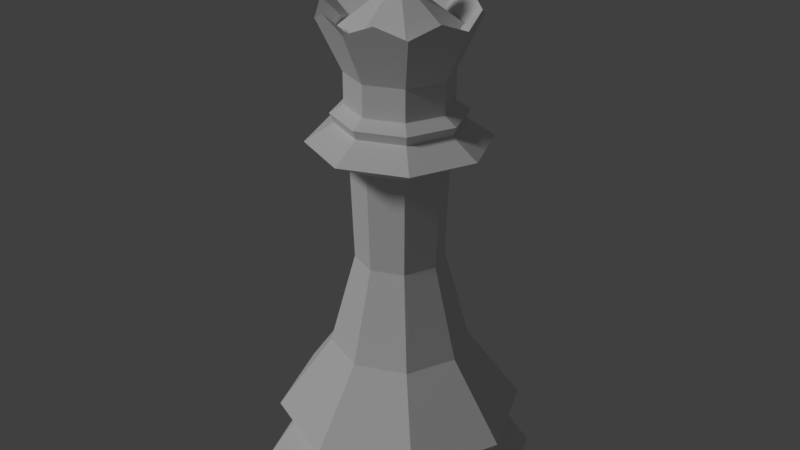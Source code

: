 # Source: ChessPieceQueen.blend  (saved by Blender 2.79.0; exported with 4.5.12 LTS)
import bpy
from mathutils import Matrix  # noqa: F401  (used for matrix-valued properties, if any)

bpy.ops.wm.read_factory_settings(use_empty=True)
scene = bpy.context.scene
scene.name = 'Scene'

# ---- collections
col_collection_1 = bpy.data.collections.new('Collection 1'); scene.collection.children.link(col_collection_1)

# ---- world
world_world = bpy.data.worlds.new('World'); scene.world = world_world
world_world.color = (0.05088, 0.05088, 0.05088)
world_world.use_sun_shadow = False
world_world.sun_shadow_jitter_overblur = 0.0
world_world.cycles.sampling_method = 'MANUAL'

# ---- lights
light_sun = bpy.data.lights.new('Sun', 'SUN')
light_sun.transmission_factor = 0.0
light_sun.angle = 0.1993
light_sun.energy = 1.0
light_sun.shadow_buffer_clip_start = 0.5
light_sun.shadow_soft_size = 0.1
light_sun.shadow_cascade_max_distance = 1000.0

# ---- meshes
me_cylinder = bpy.data.meshes.new('Cylinder')
me_cylinder.from_pydata([(-8.557e-08, -1.005, 2.031), (1.005, -4.392e-08, 2.031), (0.7104, -0.7104, 2.031), (0.7104, 0.7104, 2.031), (-0.7104, -0.7104, 2.031), (-1.005, 1.198e-08, 2.031), (-0.7104, 0.7104, 2.031), (2.264e-09, 1.005, 2.031), (1.273, 1.273, 0.929), (-1.585e-07, -1.8, 0.929), (1.8, -7.867e-08, 0.929), (1.273, -1.273, 0.929), (-1.273, -1.273, 0.929), (-1.8, 2.146e-08, 0.929), (-1.131, 1.131, 0.6053), (-1.409, 1.409, 0.0), (-1.6, 1.908e-08, 0.6053), (-1.992, 2.375e-08, 0.0), (-1.131, -1.131, 0.6053), (-1.409, -1.409, 0.0), (-1.398e-07, -1.6, 0.6053), (-1.741e-07, -1.992, 0.0), (1.131, -1.131, 0.6053), (1.409, -1.409, 0.0), (1.6, -6.992e-08, 0.6053), (1.992, -8.707e-08, 0.0), (1.131, 1.131, 0.6053), (1.409, 1.409, 0.0), (0.0, 1.6, 0.6053), (0.0, 1.992, 0.0), (-1.146e-09, 1.8, 0.929), (-1.273, 1.273, 0.929), (-0.4867, -0.4867, 4.844), (3.272e-08, -0.6883, 4.844), (0.4867, -0.4867, 4.844), (-0.4867, 0.4867, 4.844), (-0.6883, 8.208e-09, 4.844), (0.6883, -3.009e-08, 4.844), (9.29e-08, 0.6883, 4.844), (0.4867, 0.4867, 4.844), (-0.9086, -0.9086, 5.151), (6.665e-08, -1.285, 5.151), (0.9086, -0.9086, 5.151), (-0.9086, 0.9086, 5.151), (-1.285, 1.532e-08, 5.151), (1.285, -5.617e-08, 5.151), (1.79e-07, 1.285, 5.151), (0.9086, 0.9086, 5.151), (-0.623, -0.623, 5.411), (5.273e-08, -0.881, 5.411), (0.623, -0.623, 5.411), (-0.623, 0.623, 5.411), (-0.881, 1.051e-08, 5.411), (0.881, -3.851e-08, 5.411), (1.298e-07, 0.881, 5.411), (0.623, 0.623, 5.411), (-0.6641, -0.6641, 5.546), (6.864e-08, -0.9392, 5.546), (0.6641, -0.6641, 5.546), (-0.6641, 0.6641, 5.546), (-0.9392, 1.12e-08, 5.546), (0.9392, -4.105e-08, 5.546), (1.507e-07, 0.9392, 5.546), (0.6641, 0.6641, 5.546), (-0.5291, -0.5291, 5.662), (3.319e-08, -0.7483, 5.662), (0.5291, -0.5291, 5.662), (-0.5291, 0.5291, 5.662), (-0.7483, 8.923e-09, 5.662), (0.7483, -3.271e-08, 5.662), (9.86e-08, 0.7483, 5.662), (0.5291, 0.5291, 5.662), (0.4499, -0.4499, 3.394), (-1.986e-08, -0.6362, 3.394), (3.576e-08, 0.6362, 3.394), (0.4499, 0.4499, 3.394), (-0.4499, -0.4499, 3.394), (-0.6362, 7.587e-09, 3.394), (-0.4499, 0.4499, 3.394), (0.6362, -2.781e-08, 3.394), (-0.5291, -0.5291, 6.113), (1.35e-07, -0.7483, 6.113), (0.5291, -0.5291, 6.113), (-0.5291, 0.5291, 6.113), (-0.7483, 8.923e-09, 6.113), (0.7483, -3.271e-08, 6.113), (2.004e-07, 0.7483, 6.113), (0.5291, 0.5291, 6.113), (-0.7688, -0.7688, 6.836), (-2.835e-09, -1.087, 6.836), (0.7688, -0.7688, 6.836), (-0.7688, 0.7688, 6.836), (-1.087, 1.604e-08, 6.836), (1.087, -4.869e-08, 6.836), (9.028e-08, 1.087, 6.836), (0.7688, 0.7688, 6.836), (-0.135, -0.135, 7.186), (1.1e-07, -0.1909, 7.186), (0.135, -0.135, 7.186), (-0.135, 0.135, 7.186), (-0.1909, 8.941e-08, 7.186), (0.1909, 8.941e-08, 7.186), (1.007e-07, 0.1909, 7.186), (0.135, 0.135, 7.186), (-0.6246, -0.6246, 6.67), (8.307e-09, -0.8834, 6.67), (0.6246, -0.6246, 6.67), (-0.6246, 0.6246, 6.67), (-0.8834, 1.456e-08, 6.67), (0.8834, -4.257e-08, 6.67), (8.188e-08, 0.8834, 6.67), (0.6246, 0.6246, 6.67), (0.135, 0.135, 7.609), (0.1909, 0.1909, 7.418), (0.1909, 8.941e-08, 7.609), (0.27, 5.96e-08, 7.418), (0.135, -0.135, 7.609), (0.1909, -0.1909, 7.418), (1.1e-07, -0.1909, 7.609), (1.174e-07, -0.27, 7.418), (-0.135, -0.135, 7.609), (-0.1909, -0.1909, 7.418), (7.713e-08, 5.96e-08, 7.688), (-0.1909, 8.941e-08, 7.609), (-0.27, 5.96e-08, 7.418), (-0.135, 0.135, 7.609), (-0.1909, 0.1909, 7.418), (1.1e-07, 0.1909, 7.609), (8.762e-08, 0.27, 7.418), (-0.411, -0.9923, 7.002), (0.411, -0.9923, 7.002), (-0.9923, 0.411, 7.002), (0.9923, -0.411, 7.002), (-0.9923, -0.411, 7.002), (-0.411, 0.9923, 7.002), (0.9923, 0.411, 7.002), (0.411, 0.9923, 7.002), (-0.3123, 0.754, 6.773), (-0.754, 0.3123, 6.773), (-0.754, -0.3123, 6.773), (-0.3123, -0.754, 6.773), (0.3123, -0.754, 6.773), (0.754, -0.3123, 6.773), (0.754, 0.3123, 6.773), (0.3123, 0.754, 6.773)], [], [(17, 15, 29, 27, 25, 23, 21, 19), (17, 16, 14, 15), (26, 28, 30, 8), (18, 20, 9, 12), (21, 20, 18, 19), (12, 9, 0, 4), (16, 18, 12, 13), (20, 22, 11, 9), (15, 14, 28, 29), (11, 10, 1, 2), (14, 16, 13, 31), (8, 30, 7, 3), (22, 24, 10, 11), (19, 18, 16, 17), (23, 22, 20, 21), (73, 72, 34, 33), (10, 8, 3, 1), (30, 31, 6, 7), (31, 13, 5, 6), (24, 26, 8, 10), (9, 11, 2, 0), (27, 26, 24, 25), (25, 24, 22, 23), (13, 12, 4, 5), (29, 28, 26, 27), (28, 14, 31, 30), (38, 35, 43, 46), (75, 74, 38, 39), (77, 76, 32, 36), (78, 77, 36, 35), (76, 73, 33, 32), (79, 75, 39, 37), (74, 78, 35, 38), (72, 79, 37, 34), (40, 41, 49, 48), (34, 37, 45, 42), (33, 34, 42, 41), (37, 39, 47, 45), (36, 32, 40, 44), (35, 36, 44, 43), (32, 33, 41, 40), (39, 38, 46, 47), (53, 55, 63, 61), (47, 46, 54, 55), (46, 43, 51, 54), (42, 45, 53, 50), (41, 42, 50, 49), (45, 47, 55, 53), (44, 40, 48, 52), (43, 44, 52, 51), (57, 58, 66, 65), (52, 48, 56, 60), (51, 52, 60, 59), (48, 49, 57, 56), (55, 54, 62, 63), (54, 51, 59, 62), (50, 53, 61, 58), (49, 50, 58, 57), (64, 65, 81, 80), (61, 63, 71, 69), (60, 56, 64, 68), (59, 60, 68, 67), (56, 57, 65, 64), (63, 62, 70, 71), (62, 59, 67, 70), (58, 61, 69, 66), (2, 1, 79, 72), (7, 6, 78, 74), (1, 3, 75, 79), (4, 0, 73, 76), (6, 5, 77, 78), (5, 4, 76, 77), (3, 7, 74, 75), (0, 2, 72, 73), (82, 90, 89, 81), (71, 70, 86, 87), (70, 67, 83, 86), (66, 69, 85, 82), (65, 66, 82, 81), (69, 71, 87, 85), (68, 64, 80, 84), (67, 68, 84, 83), (87, 95, 93, 85), (84, 80, 88, 92), (84, 92, 91, 83), (81, 89, 88, 80), (87, 86, 94, 95), (86, 83, 91, 94), (85, 93, 90, 82), (97, 96, 104, 105), (98, 97, 105, 106), (100, 99, 107, 108), (101, 98, 106, 109), (100, 108, 104, 96), (110, 137, 107), (103, 101, 109, 111), (103, 111, 110, 102), (128, 127, 112, 113), (102, 128, 113, 103), (127, 122, 112), (113, 112, 114, 115), (103, 113, 115, 101), (112, 122, 114), (115, 114, 116, 117), (101, 115, 117, 98), (114, 122, 116), (117, 116, 118, 119), (98, 117, 119, 97), (116, 122, 118), (118, 122, 120), (119, 118, 120, 121), (97, 119, 121, 96), (96, 121, 124, 100), (120, 122, 123), (121, 120, 123, 124), (100, 124, 126, 99), (123, 122, 125), (124, 123, 125, 126), (99, 126, 128, 102), (125, 122, 127), (126, 125, 127, 128), (136, 95, 94), (135, 93, 95), (132, 90, 93), (130, 89, 90), (129, 88, 89), (133, 92, 88), (131, 91, 92), (134, 94, 91), (144, 136, 94), (136, 144, 95), (95, 143, 135), (135, 143, 93), (93, 142, 132), (132, 142, 90), (90, 141, 130), (130, 141, 89), (89, 140, 129), (129, 140, 88), (88, 139, 133), (133, 139, 92), (92, 138, 131), (131, 138, 91), (91, 137, 134), (137, 94, 134), (102, 110, 107, 99), (137, 110, 94), (137, 91, 107), (94, 110, 144), (111, 144, 110), (144, 111, 95), (143, 95, 111), (111, 109, 143), (143, 109, 93), (142, 93, 109), (109, 106, 142), (142, 106, 90), (141, 90, 106), (106, 105, 141), (141, 105, 89), (140, 89, 105), (105, 104, 140), (140, 104, 88), (139, 88, 104), (108, 139, 104), (139, 108, 92), (138, 92, 108), (108, 107, 138), (138, 107, 91)])
me_cylinder.use_remesh_preserve_volume = False
me_cylinder.use_remesh_preserve_attributes = False
me_cylinder.use_mirror_vertex_groups = False
me_cylinder.update()

# ---- objects
ob_sun = bpy.data.objects.new('Sun', light_sun)
ob_chess_piece_queen = bpy.data.objects.new('Chess Piece Queen', me_cylinder)

# ---- transforms, parenting, visibility, modifiers, constraints
ob_sun.location = (1.007e-07, 0.0, 7.186)
ob_sun.rotation_euler = (0.7016, -0.5603, 0.2147)
ob_sun.lineart.crease_threshold = 0.0
ob_chess_piece_queen.location = (0.0, 0.0, 0.0)
ob_chess_piece_queen.lineart.crease_threshold = 0.0

# ---- collection membership
col_collection_1.objects.link(ob_sun)
col_collection_1.objects.link(ob_chess_piece_queen)

# ---- scene / render settings (as saved in the file)
scene.frame_start = 1; scene.frame_end = 250; scene.frame_set(1)
scene.render.engine = 'BLENDER_EEVEE_NEXT'
scene.render.resolution_percentage = 50
scene.render.dither_intensity = 0.0
scene.cycles.use_denoising = False
scene.cycles.samples = 128
scene.cycles.sampling_pattern = 'TABULATED_SOBOL'
scene.cycles.use_adaptive_sampling = False
scene.cycles.use_light_tree = False
scene.cycles.blur_glossy = 0.0
scene.cycles.sample_clamp_indirect = 0.0
scene.view_settings.view_transform = 'Standard'
bpy.context.view_layer.update()

# ---- added for rendering (the .blend has no active camera): camera
cam_auto = bpy.data.cameras.new('AutoCamera')
cam_auto.lens = 50.0
cam_auto.sensor_width = 36.0
cam_auto.clip_end = 1000.0
ob_auto_camera = bpy.data.objects.new('AutoCamera', cam_auto)
scene.collection.objects.link(ob_auto_camera)
ob_auto_camera.location = (8.81899, -10.5828, 10.8993)
ob_auto_camera.rotation_euler = (1.09748, -7.21219e-08, 0.694738)
scene.camera = ob_auto_camera
bpy.context.view_layer.update()
